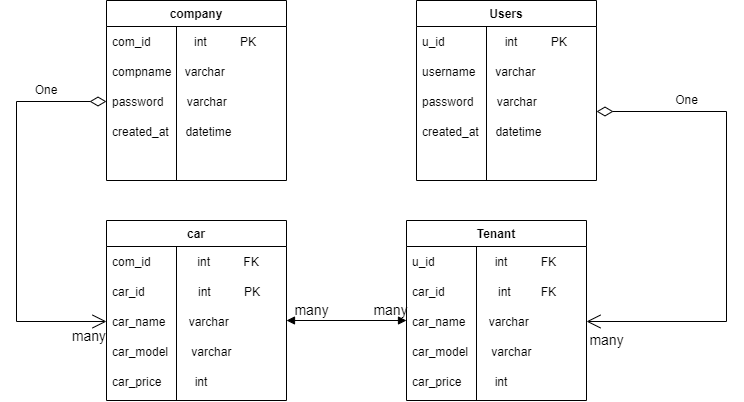

The diagram above was exported from draw.io. Its source (the exported page's mxGraphModel, read from the mxfile embedded in the PNG):
<mxGraphModel dx="868" dy="450" grid="1" gridSize="10" guides="1" tooltips="1" connect="1" arrows="1" fold="1" page="1" pageScale="1" pageWidth="827" pageHeight="1169" math="0" shadow="0">
  <root>
    <mxCell id="WIyWlLk6GJQsqaUBKTNV-0" />
    <mxCell id="WIyWlLk6GJQsqaUBKTNV-1" parent="WIyWlLk6GJQsqaUBKTNV-0" />
    <mxCell id="zkfFHV4jXpPFQw0GAbJ--17" value="Users" style="swimlane;fontStyle=1;align=center;verticalAlign=top;childLayout=stackLayout;horizontal=1;startSize=26;horizontalStack=0;resizeParent=1;resizeLast=0;collapsible=1;marginBottom=0;rounded=0;shadow=0;strokeWidth=1;labelBackgroundColor=none;" parent="WIyWlLk6GJQsqaUBKTNV-1" vertex="1">
      <mxGeometry x="440" y="80" width="180" height="180" as="geometry">
        <mxRectangle x="550" y="140" width="160" height="26" as="alternateBounds" />
      </mxGeometry>
    </mxCell>
    <mxCell id="ugO6MDaoJkGrFVvobD_q-3" value="u_id                  int          PK" style="text;strokeColor=none;fillColor=none;align=left;verticalAlign=middle;spacingLeft=4;spacingRight=4;overflow=hidden;points=[[0,0.5],[1,0.5]];portConstraint=eastwest;rotatable=0;labelBackgroundColor=none;fontStyle=0" vertex="1" parent="zkfFHV4jXpPFQw0GAbJ--17">
      <mxGeometry y="26" width="180" height="30" as="geometry" />
    </mxCell>
    <mxCell id="ugO6MDaoJkGrFVvobD_q-16" value="" style="endArrow=none;html=1;rounded=0;" edge="1" parent="zkfFHV4jXpPFQw0GAbJ--17">
      <mxGeometry width="50" height="50" relative="1" as="geometry">
        <mxPoint x="70" y="180" as="sourcePoint" />
        <mxPoint x="70" y="26" as="targetPoint" />
      </mxGeometry>
    </mxCell>
    <mxCell id="ugO6MDaoJkGrFVvobD_q-7" value="username      varchar" style="text;strokeColor=none;fillColor=none;align=left;verticalAlign=middle;spacingLeft=4;spacingRight=4;overflow=hidden;points=[[0,0.5],[1,0.5]];portConstraint=eastwest;rotatable=0;labelBackgroundColor=none;" vertex="1" parent="zkfFHV4jXpPFQw0GAbJ--17">
      <mxGeometry y="56" width="180" height="30" as="geometry" />
    </mxCell>
    <mxCell id="ugO6MDaoJkGrFVvobD_q-8" value="password       varchar" style="text;strokeColor=none;fillColor=none;align=left;verticalAlign=middle;spacingLeft=4;spacingRight=4;overflow=hidden;points=[[0,0.5],[1,0.5]];portConstraint=eastwest;rotatable=0;labelBackgroundColor=none;" vertex="1" parent="zkfFHV4jXpPFQw0GAbJ--17">
      <mxGeometry y="86" width="180" height="30" as="geometry" />
    </mxCell>
    <mxCell id="ugO6MDaoJkGrFVvobD_q-15" value="created_at     datetime " style="text;strokeColor=none;fillColor=none;align=left;verticalAlign=middle;spacingLeft=4;spacingRight=4;overflow=hidden;points=[[0,0.5],[1,0.5]];portConstraint=eastwest;rotatable=0;labelBackgroundColor=none;" vertex="1" parent="zkfFHV4jXpPFQw0GAbJ--17">
      <mxGeometry y="116" width="180" height="30" as="geometry" />
    </mxCell>
    <mxCell id="ugO6MDaoJkGrFVvobD_q-26" value="company" style="swimlane;fontStyle=1;align=center;verticalAlign=top;childLayout=stackLayout;horizontal=1;startSize=26;horizontalStack=0;resizeParent=1;resizeLast=0;collapsible=1;marginBottom=0;rounded=0;shadow=0;strokeWidth=1;labelBackgroundColor=none;" vertex="1" parent="WIyWlLk6GJQsqaUBKTNV-1">
      <mxGeometry x="130" y="80" width="180" height="180" as="geometry">
        <mxRectangle x="550" y="140" width="160" height="26" as="alternateBounds" />
      </mxGeometry>
    </mxCell>
    <mxCell id="ugO6MDaoJkGrFVvobD_q-27" value="com_id             int          PK" style="text;strokeColor=none;fillColor=none;align=left;verticalAlign=middle;spacingLeft=4;spacingRight=4;overflow=hidden;points=[[0,0.5],[1,0.5]];portConstraint=eastwest;rotatable=0;labelBackgroundColor=none;fontStyle=0" vertex="1" parent="ugO6MDaoJkGrFVvobD_q-26">
      <mxGeometry y="26" width="180" height="30" as="geometry" />
    </mxCell>
    <mxCell id="ugO6MDaoJkGrFVvobD_q-29" value="" style="endArrow=none;html=1;rounded=0;" edge="1" parent="ugO6MDaoJkGrFVvobD_q-26">
      <mxGeometry width="50" height="50" relative="1" as="geometry">
        <mxPoint x="70" y="180" as="sourcePoint" />
        <mxPoint x="70" y="26" as="targetPoint" />
      </mxGeometry>
    </mxCell>
    <mxCell id="ugO6MDaoJkGrFVvobD_q-30" value="compname    varchar" style="text;strokeColor=none;fillColor=none;align=left;verticalAlign=middle;spacingLeft=4;spacingRight=4;overflow=hidden;points=[[0,0.5],[1,0.5]];portConstraint=eastwest;rotatable=0;labelBackgroundColor=none;" vertex="1" parent="ugO6MDaoJkGrFVvobD_q-26">
      <mxGeometry y="56" width="180" height="30" as="geometry" />
    </mxCell>
    <mxCell id="ugO6MDaoJkGrFVvobD_q-31" value="password       varchar" style="text;strokeColor=none;fillColor=none;align=left;verticalAlign=middle;spacingLeft=4;spacingRight=4;overflow=hidden;points=[[0,0.5],[1,0.5]];portConstraint=eastwest;rotatable=0;labelBackgroundColor=none;" vertex="1" parent="ugO6MDaoJkGrFVvobD_q-26">
      <mxGeometry y="86" width="180" height="30" as="geometry" />
    </mxCell>
    <mxCell id="ugO6MDaoJkGrFVvobD_q-32" value="created_at     datetime " style="text;strokeColor=none;fillColor=none;align=left;verticalAlign=middle;spacingLeft=4;spacingRight=4;overflow=hidden;points=[[0,0.5],[1,0.5]];portConstraint=eastwest;rotatable=0;labelBackgroundColor=none;" vertex="1" parent="ugO6MDaoJkGrFVvobD_q-26">
      <mxGeometry y="116" width="180" height="30" as="geometry" />
    </mxCell>
    <mxCell id="ugO6MDaoJkGrFVvobD_q-33" value="" style="endArrow=open;html=1;endSize=12;startArrow=diamondThin;startSize=14;startFill=0;edgeStyle=orthogonalEdgeStyle;rounded=0;exitX=0;exitY=0.5;exitDx=0;exitDy=0;entryX=0;entryY=0.5;entryDx=0;entryDy=0;" edge="1" parent="WIyWlLk6GJQsqaUBKTNV-1" source="ugO6MDaoJkGrFVvobD_q-31" target="ugO6MDaoJkGrFVvobD_q-52">
      <mxGeometry x="-0.0334" y="-10" relative="1" as="geometry">
        <mxPoint x="40" y="150" as="sourcePoint" />
        <mxPoint x="40" y="420" as="targetPoint" />
        <Array as="points">
          <mxPoint x="40" y="181" />
          <mxPoint x="40" y="401" />
        </Array>
        <mxPoint as="offset" />
      </mxGeometry>
    </mxCell>
    <mxCell id="ugO6MDaoJkGrFVvobD_q-35" value="&lt;h1 id=&quot;ww1145741&quot; class=&quot;h3-head3&quot; style=&quot;font-size: 14px ; font-weight: normal ; margin-bottom: 0px ; margin-top: 0px ; text-align: left ; font-family: &amp;#34;helvetica&amp;#34; , &amp;#34;arial&amp;#34; , sans-serif&quot;&gt;many&lt;/h1&gt;" style="edgeLabel;resizable=0;html=1;align=right;verticalAlign=top;labelBackgroundColor=none;" connectable="0" vertex="1" parent="ugO6MDaoJkGrFVvobD_q-33">
      <mxGeometry x="1" relative="1" as="geometry" />
    </mxCell>
    <mxCell id="ugO6MDaoJkGrFVvobD_q-36" value="One" style="text;html=1;strokeColor=none;fillColor=none;align=center;verticalAlign=middle;whiteSpace=wrap;rounded=0;labelBackgroundColor=none;" vertex="1" parent="WIyWlLk6GJQsqaUBKTNV-1">
      <mxGeometry x="40" y="155" width="60" height="30" as="geometry" />
    </mxCell>
    <mxCell id="ugO6MDaoJkGrFVvobD_q-40" value="" style="endArrow=open;html=1;endSize=12;startArrow=diamondThin;startSize=14;startFill=0;edgeStyle=orthogonalEdgeStyle;rounded=0;entryX=1;entryY=0.5;entryDx=0;entryDy=0;" edge="1" parent="WIyWlLk6GJQsqaUBKTNV-1" target="ugO6MDaoJkGrFVvobD_q-59">
      <mxGeometry x="-0.0334" y="-10" relative="1" as="geometry">
        <mxPoint x="620" y="191" as="sourcePoint" />
        <mxPoint x="670" y="450" as="targetPoint" />
        <Array as="points">
          <mxPoint x="750" y="191" />
          <mxPoint x="750" y="401" />
        </Array>
        <mxPoint as="offset" />
      </mxGeometry>
    </mxCell>
    <mxCell id="ugO6MDaoJkGrFVvobD_q-42" value="One" style="text;html=1;align=center;verticalAlign=middle;resizable=0;points=[];autosize=1;strokeColor=none;fillColor=none;" vertex="1" parent="WIyWlLk6GJQsqaUBKTNV-1">
      <mxGeometry x="690" y="170" width="40" height="20" as="geometry" />
    </mxCell>
    <mxCell id="ugO6MDaoJkGrFVvobD_q-47" value="car" style="swimlane;fontStyle=1;align=center;verticalAlign=top;childLayout=stackLayout;horizontal=1;startSize=26;horizontalStack=0;resizeParent=1;resizeLast=0;collapsible=1;marginBottom=0;rounded=0;shadow=0;strokeWidth=1;labelBackgroundColor=none;" vertex="1" parent="WIyWlLk6GJQsqaUBKTNV-1">
      <mxGeometry x="130" y="300" width="180" height="180" as="geometry">
        <mxRectangle x="550" y="140" width="160" height="26" as="alternateBounds" />
      </mxGeometry>
    </mxCell>
    <mxCell id="ugO6MDaoJkGrFVvobD_q-50" value="" style="endArrow=none;html=1;rounded=0;" edge="1" parent="ugO6MDaoJkGrFVvobD_q-47">
      <mxGeometry width="50" height="50" relative="1" as="geometry">
        <mxPoint x="70" y="180" as="sourcePoint" />
        <mxPoint x="70" y="26" as="targetPoint" />
      </mxGeometry>
    </mxCell>
    <mxCell id="ugO6MDaoJkGrFVvobD_q-48" value="com_id              int          FK" style="text;strokeColor=none;fillColor=none;align=left;verticalAlign=middle;spacingLeft=4;spacingRight=4;overflow=hidden;points=[[0,0.5],[1,0.5]];portConstraint=eastwest;rotatable=0;labelBackgroundColor=none;fontStyle=0" vertex="1" parent="ugO6MDaoJkGrFVvobD_q-47">
      <mxGeometry y="26" width="180" height="30" as="geometry" />
    </mxCell>
    <mxCell id="ugO6MDaoJkGrFVvobD_q-51" value="car_id                int          PK" style="text;strokeColor=none;fillColor=none;align=left;verticalAlign=middle;spacingLeft=4;spacingRight=4;overflow=hidden;points=[[0,0.5],[1,0.5]];portConstraint=eastwest;rotatable=0;labelBackgroundColor=none;" vertex="1" parent="ugO6MDaoJkGrFVvobD_q-47">
      <mxGeometry y="56" width="180" height="30" as="geometry" />
    </mxCell>
    <mxCell id="ugO6MDaoJkGrFVvobD_q-52" value="car_name       varchar" style="text;strokeColor=none;fillColor=none;align=left;verticalAlign=middle;spacingLeft=4;spacingRight=4;overflow=hidden;points=[[0,0.5],[1,0.5]];portConstraint=eastwest;rotatable=0;labelBackgroundColor=none;" vertex="1" parent="ugO6MDaoJkGrFVvobD_q-47">
      <mxGeometry y="86" width="180" height="30" as="geometry" />
    </mxCell>
    <mxCell id="ugO6MDaoJkGrFVvobD_q-53" value="car_model       varchar" style="text;strokeColor=none;fillColor=none;align=left;verticalAlign=middle;spacingLeft=4;spacingRight=4;overflow=hidden;points=[[0,0.5],[1,0.5]];portConstraint=eastwest;rotatable=0;labelBackgroundColor=none;" vertex="1" parent="ugO6MDaoJkGrFVvobD_q-47">
      <mxGeometry y="116" width="180" height="30" as="geometry" />
    </mxCell>
    <mxCell id="ugO6MDaoJkGrFVvobD_q-63" value="car_price          int" style="text;strokeColor=none;fillColor=none;align=left;verticalAlign=middle;spacingLeft=4;spacingRight=4;overflow=hidden;points=[[0,0.5],[1,0.5]];portConstraint=eastwest;rotatable=0;labelBackgroundColor=none;" vertex="1" parent="ugO6MDaoJkGrFVvobD_q-47">
      <mxGeometry y="146" width="180" height="30" as="geometry" />
    </mxCell>
    <mxCell id="ugO6MDaoJkGrFVvobD_q-54" value="Tenant" style="swimlane;fontStyle=1;align=center;verticalAlign=top;childLayout=stackLayout;horizontal=1;startSize=26;horizontalStack=0;resizeParent=1;resizeLast=0;collapsible=1;marginBottom=0;rounded=0;shadow=0;strokeWidth=1;labelBackgroundColor=none;" vertex="1" parent="WIyWlLk6GJQsqaUBKTNV-1">
      <mxGeometry x="430" y="300" width="180" height="180" as="geometry">
        <mxRectangle x="550" y="140" width="160" height="26" as="alternateBounds" />
      </mxGeometry>
    </mxCell>
    <mxCell id="ugO6MDaoJkGrFVvobD_q-55" value="u_id                  int          FK" style="text;strokeColor=none;fillColor=none;align=left;verticalAlign=middle;spacingLeft=4;spacingRight=4;overflow=hidden;points=[[0,0.5],[1,0.5]];portConstraint=eastwest;rotatable=0;labelBackgroundColor=none;fontStyle=0" vertex="1" parent="ugO6MDaoJkGrFVvobD_q-54">
      <mxGeometry y="26" width="180" height="30" as="geometry" />
    </mxCell>
    <mxCell id="ugO6MDaoJkGrFVvobD_q-57" value="" style="endArrow=none;html=1;rounded=0;" edge="1" parent="ugO6MDaoJkGrFVvobD_q-54">
      <mxGeometry width="50" height="50" relative="1" as="geometry">
        <mxPoint x="70" y="180" as="sourcePoint" />
        <mxPoint x="70" y="26" as="targetPoint" />
      </mxGeometry>
    </mxCell>
    <mxCell id="ugO6MDaoJkGrFVvobD_q-58" value="car_id                int         FK" style="text;strokeColor=none;fillColor=none;align=left;verticalAlign=middle;spacingLeft=4;spacingRight=4;overflow=hidden;points=[[0,0.5],[1,0.5]];portConstraint=eastwest;rotatable=0;labelBackgroundColor=none;" vertex="1" parent="ugO6MDaoJkGrFVvobD_q-54">
      <mxGeometry y="56" width="180" height="30" as="geometry" />
    </mxCell>
    <mxCell id="ugO6MDaoJkGrFVvobD_q-59" value="car_name       varchar" style="text;strokeColor=none;fillColor=none;align=left;verticalAlign=middle;spacingLeft=4;spacingRight=4;overflow=hidden;points=[[0,0.5],[1,0.5]];portConstraint=eastwest;rotatable=0;labelBackgroundColor=none;" vertex="1" parent="ugO6MDaoJkGrFVvobD_q-54">
      <mxGeometry y="86" width="180" height="30" as="geometry" />
    </mxCell>
    <mxCell id="ugO6MDaoJkGrFVvobD_q-60" value="car_model       varchar" style="text;strokeColor=none;fillColor=none;align=left;verticalAlign=middle;spacingLeft=4;spacingRight=4;overflow=hidden;points=[[0,0.5],[1,0.5]];portConstraint=eastwest;rotatable=0;labelBackgroundColor=none;" vertex="1" parent="ugO6MDaoJkGrFVvobD_q-54">
      <mxGeometry y="116" width="180" height="30" as="geometry" />
    </mxCell>
    <mxCell id="ugO6MDaoJkGrFVvobD_q-68" value="car_price          int" style="text;strokeColor=none;fillColor=none;align=left;verticalAlign=middle;spacingLeft=4;spacingRight=4;overflow=hidden;points=[[0,0.5],[1,0.5]];portConstraint=eastwest;rotatable=0;labelBackgroundColor=none;" vertex="1" parent="ugO6MDaoJkGrFVvobD_q-54">
      <mxGeometry y="146" width="180" height="30" as="geometry" />
    </mxCell>
    <mxCell id="ugO6MDaoJkGrFVvobD_q-64" value="many" style="text;html=1;align=center;verticalAlign=middle;resizable=0;points=[];autosize=1;strokeColor=none;fillColor=none;fontSize=14;" vertex="1" parent="WIyWlLk6GJQsqaUBKTNV-1">
      <mxGeometry x="605" y="410" width="50" height="20" as="geometry" />
    </mxCell>
    <mxCell id="ugO6MDaoJkGrFVvobD_q-69" value="" style="endArrow=block;startArrow=block;endFill=1;startFill=1;html=1;rounded=0;fontSize=14;" edge="1" parent="WIyWlLk6GJQsqaUBKTNV-1">
      <mxGeometry width="160" relative="1" as="geometry">
        <mxPoint x="310" y="400" as="sourcePoint" />
        <mxPoint x="430" y="400" as="targetPoint" />
      </mxGeometry>
    </mxCell>
    <mxCell id="ugO6MDaoJkGrFVvobD_q-70" value="many" style="text;html=1;align=center;verticalAlign=middle;resizable=0;points=[];autosize=1;strokeColor=none;fillColor=none;fontSize=14;" vertex="1" parent="WIyWlLk6GJQsqaUBKTNV-1">
      <mxGeometry x="310" y="380" width="50" height="20" as="geometry" />
    </mxCell>
    <mxCell id="ugO6MDaoJkGrFVvobD_q-71" value="many" style="text;html=1;align=center;verticalAlign=middle;resizable=0;points=[];autosize=1;strokeColor=none;fillColor=none;fontSize=14;" vertex="1" parent="WIyWlLk6GJQsqaUBKTNV-1">
      <mxGeometry x="389" y="380" width="50" height="20" as="geometry" />
    </mxCell>
  </root>
</mxGraphModel>